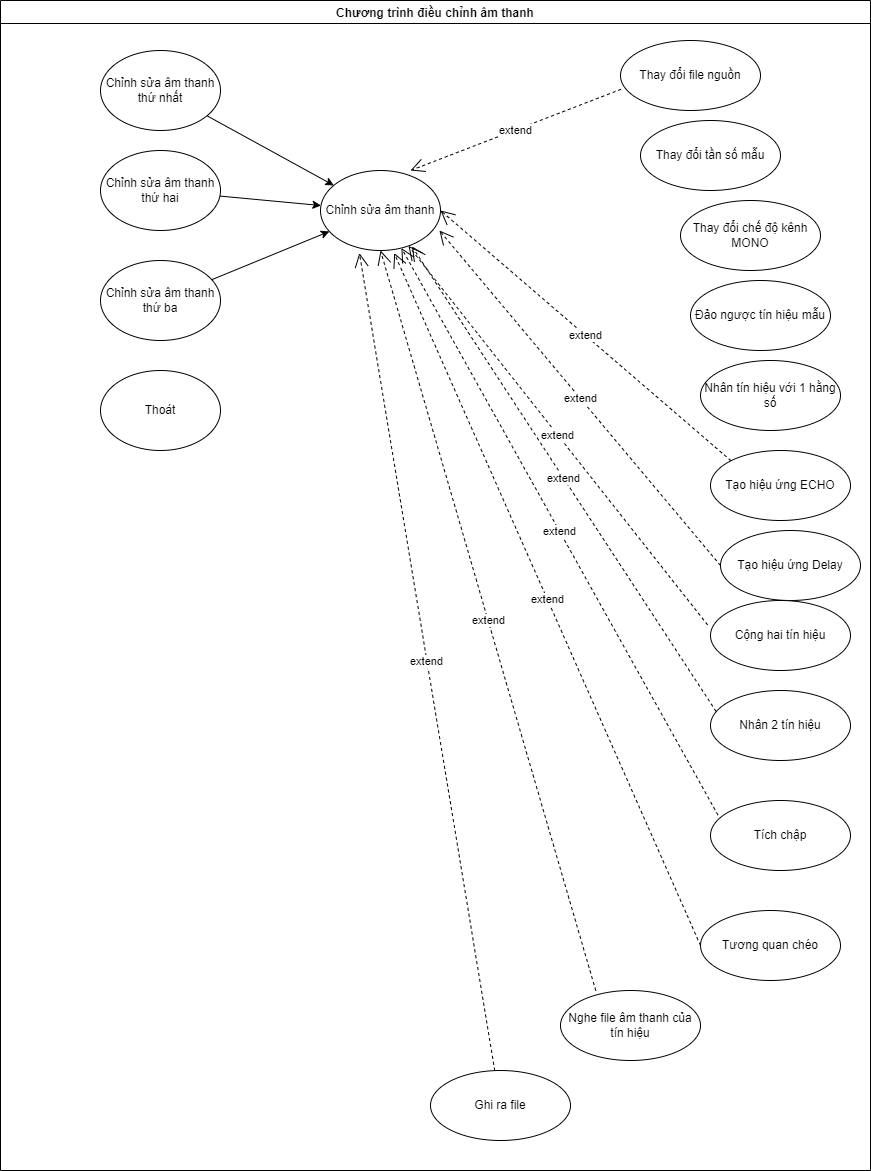

The diagram above was exported from draw.io. Its source (the exported page's mxGraphModel, read from the mxfile embedded in the PNG):
<mxGraphModel dx="2237" dy="2642" grid="1" gridSize="10" guides="1" tooltips="1" connect="1" arrows="1" fold="1" page="0" pageScale="1" pageWidth="850" pageHeight="1100" math="0" shadow="0">
  <root>
    <mxCell id="0" />
    <mxCell id="1" parent="0" />
    <mxCell id="2SDicCmQtD2bNHX8Z8b2-55" value="Chương trình điều chỉnh âm thanh" style="swimlane;" vertex="1" parent="1">
      <mxGeometry x="-120" y="-1130" width="870" height="1170" as="geometry" />
    </mxCell>
    <mxCell id="2SDicCmQtD2bNHX8Z8b2-56" value="Chỉnh sửa âm thanh thứ nhất" style="ellipse;whiteSpace=wrap;html=1;" vertex="1" parent="2SDicCmQtD2bNHX8Z8b2-55">
      <mxGeometry x="100" y="50" width="120" height="80" as="geometry" />
    </mxCell>
    <mxCell id="2SDicCmQtD2bNHX8Z8b2-57" value="Chỉnh sửa âm thanh thứ hai" style="ellipse;whiteSpace=wrap;html=1;" vertex="1" parent="2SDicCmQtD2bNHX8Z8b2-55">
      <mxGeometry x="100" y="150" width="120" height="80" as="geometry" />
    </mxCell>
    <mxCell id="2SDicCmQtD2bNHX8Z8b2-58" value="Chỉnh sửa âm thanh thứ ba" style="ellipse;whiteSpace=wrap;html=1;" vertex="1" parent="2SDicCmQtD2bNHX8Z8b2-55">
      <mxGeometry x="100" y="260" width="120" height="80" as="geometry" />
    </mxCell>
    <mxCell id="2SDicCmQtD2bNHX8Z8b2-59" value="Thoát" style="ellipse;whiteSpace=wrap;html=1;" vertex="1" parent="2SDicCmQtD2bNHX8Z8b2-55">
      <mxGeometry x="100" y="370" width="120" height="80" as="geometry" />
    </mxCell>
    <mxCell id="2SDicCmQtD2bNHX8Z8b2-60" value="Chỉnh sửa âm thanh" style="ellipse;whiteSpace=wrap;html=1;" vertex="1" parent="2SDicCmQtD2bNHX8Z8b2-55">
      <mxGeometry x="320" y="170" width="120" height="80" as="geometry" />
    </mxCell>
    <mxCell id="2SDicCmQtD2bNHX8Z8b2-61" value="" style="endArrow=classic;html=1;rounded=0;" edge="1" parent="2SDicCmQtD2bNHX8Z8b2-55" source="2SDicCmQtD2bNHX8Z8b2-56" target="2SDicCmQtD2bNHX8Z8b2-60">
      <mxGeometry width="50" height="50" relative="1" as="geometry">
        <mxPoint x="270" y="140" as="sourcePoint" />
        <mxPoint x="320" y="90" as="targetPoint" />
      </mxGeometry>
    </mxCell>
    <mxCell id="2SDicCmQtD2bNHX8Z8b2-62" value="" style="endArrow=classic;html=1;rounded=0;" edge="1" parent="2SDicCmQtD2bNHX8Z8b2-55" source="2SDicCmQtD2bNHX8Z8b2-57" target="2SDicCmQtD2bNHX8Z8b2-60">
      <mxGeometry width="50" height="50" relative="1" as="geometry">
        <mxPoint x="320" y="360" as="sourcePoint" />
        <mxPoint x="370" y="310" as="targetPoint" />
      </mxGeometry>
    </mxCell>
    <mxCell id="2SDicCmQtD2bNHX8Z8b2-63" value="" style="endArrow=classic;html=1;rounded=0;" edge="1" parent="2SDicCmQtD2bNHX8Z8b2-55" source="2SDicCmQtD2bNHX8Z8b2-58" target="2SDicCmQtD2bNHX8Z8b2-60">
      <mxGeometry width="50" height="50" relative="1" as="geometry">
        <mxPoint x="300" y="370" as="sourcePoint" />
        <mxPoint x="350" y="320" as="targetPoint" />
      </mxGeometry>
    </mxCell>
    <mxCell id="2SDicCmQtD2bNHX8Z8b2-64" value="Thay đổi tần số mẫu" style="ellipse;whiteSpace=wrap;html=1;" vertex="1" parent="2SDicCmQtD2bNHX8Z8b2-55">
      <mxGeometry x="640" y="120" width="140" height="70" as="geometry" />
    </mxCell>
    <mxCell id="2SDicCmQtD2bNHX8Z8b2-65" value="Thay đổi file nguồn" style="ellipse;whiteSpace=wrap;html=1;" vertex="1" parent="2SDicCmQtD2bNHX8Z8b2-55">
      <mxGeometry x="620" y="40" width="140" height="70" as="geometry" />
    </mxCell>
    <mxCell id="2SDicCmQtD2bNHX8Z8b2-66" value="Thay đổi chế độ kênh MONO" style="ellipse;whiteSpace=wrap;html=1;" vertex="1" parent="2SDicCmQtD2bNHX8Z8b2-55">
      <mxGeometry x="680" y="200" width="140" height="70" as="geometry" />
    </mxCell>
    <mxCell id="2SDicCmQtD2bNHX8Z8b2-67" value="Đảo ngược tín hiệu mẫu" style="ellipse;whiteSpace=wrap;html=1;" vertex="1" parent="2SDicCmQtD2bNHX8Z8b2-55">
      <mxGeometry x="690" y="280" width="140" height="70" as="geometry" />
    </mxCell>
    <mxCell id="2SDicCmQtD2bNHX8Z8b2-68" value="Nhân tín hiệu với 1 hằng số" style="ellipse;whiteSpace=wrap;html=1;" vertex="1" parent="2SDicCmQtD2bNHX8Z8b2-55">
      <mxGeometry x="700" y="360" width="140" height="70" as="geometry" />
    </mxCell>
    <mxCell id="2SDicCmQtD2bNHX8Z8b2-69" value="Tạo hiệu ứng ECHO" style="ellipse;whiteSpace=wrap;html=1;" vertex="1" parent="2SDicCmQtD2bNHX8Z8b2-55">
      <mxGeometry x="710" y="450" width="140" height="70" as="geometry" />
    </mxCell>
    <mxCell id="2SDicCmQtD2bNHX8Z8b2-70" value="Tạo hiệu ứng Delay" style="ellipse;whiteSpace=wrap;html=1;" vertex="1" parent="2SDicCmQtD2bNHX8Z8b2-55">
      <mxGeometry x="720" y="530" width="140" height="70" as="geometry" />
    </mxCell>
    <mxCell id="2SDicCmQtD2bNHX8Z8b2-71" value="Cộng hai tín hiệu" style="ellipse;whiteSpace=wrap;html=1;" vertex="1" parent="2SDicCmQtD2bNHX8Z8b2-55">
      <mxGeometry x="710" y="600" width="140" height="70" as="geometry" />
    </mxCell>
    <mxCell id="2SDicCmQtD2bNHX8Z8b2-72" value="Nhân 2 tín hiệu" style="ellipse;whiteSpace=wrap;html=1;" vertex="1" parent="2SDicCmQtD2bNHX8Z8b2-55">
      <mxGeometry x="710" y="690" width="140" height="70" as="geometry" />
    </mxCell>
    <mxCell id="2SDicCmQtD2bNHX8Z8b2-73" value="Tích chập" style="ellipse;whiteSpace=wrap;html=1;" vertex="1" parent="2SDicCmQtD2bNHX8Z8b2-55">
      <mxGeometry x="710" y="800" width="140" height="70" as="geometry" />
    </mxCell>
    <mxCell id="2SDicCmQtD2bNHX8Z8b2-74" value="Tương quan chéo" style="ellipse;whiteSpace=wrap;html=1;" vertex="1" parent="2SDicCmQtD2bNHX8Z8b2-55">
      <mxGeometry x="700" y="910" width="140" height="70" as="geometry" />
    </mxCell>
    <mxCell id="2SDicCmQtD2bNHX8Z8b2-75" value="Nghe file âm thanh của tín hiệu" style="ellipse;whiteSpace=wrap;html=1;" vertex="1" parent="2SDicCmQtD2bNHX8Z8b2-55">
      <mxGeometry x="560" y="990" width="140" height="70" as="geometry" />
    </mxCell>
    <mxCell id="2SDicCmQtD2bNHX8Z8b2-76" value="Ghi ra file" style="ellipse;whiteSpace=wrap;html=1;" vertex="1" parent="2SDicCmQtD2bNHX8Z8b2-55">
      <mxGeometry x="430" y="1070" width="140" height="70" as="geometry" />
    </mxCell>
    <mxCell id="2SDicCmQtD2bNHX8Z8b2-77" value="extend" style="endArrow=open;endSize=12;dashed=1;html=1;rounded=0;exitX=0.004;exitY=0.697;exitDx=0;exitDy=0;exitPerimeter=0;" edge="1" parent="2SDicCmQtD2bNHX8Z8b2-55" source="2SDicCmQtD2bNHX8Z8b2-65">
      <mxGeometry width="160" relative="1" as="geometry">
        <mxPoint x="250" y="170" as="sourcePoint" />
        <mxPoint x="410" y="170" as="targetPoint" />
      </mxGeometry>
    </mxCell>
    <mxCell id="2SDicCmQtD2bNHX8Z8b2-78" value="extend" style="endArrow=open;endSize=12;dashed=1;html=1;rounded=0;exitX=0;exitY=0;exitDx=0;exitDy=0;entryX=1;entryY=0.5;entryDx=0;entryDy=0;" edge="1" parent="2SDicCmQtD2bNHX8Z8b2-55" source="2SDicCmQtD2bNHX8Z8b2-69" target="2SDicCmQtD2bNHX8Z8b2-60">
      <mxGeometry width="160" relative="1" as="geometry">
        <mxPoint x="700" y="500" as="sourcePoint" />
        <mxPoint x="460" y="219.99999999999977" as="targetPoint" />
      </mxGeometry>
    </mxCell>
    <mxCell id="2SDicCmQtD2bNHX8Z8b2-79" value="extend" style="endArrow=open;endSize=12;dashed=1;html=1;rounded=0;exitX=0;exitY=0.5;exitDx=0;exitDy=0;entryX=0.991;entryY=0.75;entryDx=0;entryDy=0;entryPerimeter=0;" edge="1" parent="2SDicCmQtD2bNHX8Z8b2-55" source="2SDicCmQtD2bNHX8Z8b2-70" target="2SDicCmQtD2bNHX8Z8b2-60">
      <mxGeometry width="160" relative="1" as="geometry">
        <mxPoint x="720.0812932590861" y="530.4636865171778" as="sourcePoint" />
        <mxPoint x="429.9999999999909" y="279.9999999999998" as="targetPoint" />
      </mxGeometry>
    </mxCell>
    <mxCell id="2SDicCmQtD2bNHX8Z8b2-80" value="extend" style="endArrow=open;endSize=12;dashed=1;html=1;rounded=0;exitX=-0.021;exitY=0.348;exitDx=0;exitDy=0;exitPerimeter=0;" edge="1" parent="2SDicCmQtD2bNHX8Z8b2-55" source="2SDicCmQtD2bNHX8Z8b2-71" target="2SDicCmQtD2bNHX8Z8b2-60">
      <mxGeometry width="160" relative="1" as="geometry">
        <mxPoint x="730" y="575" as="sourcePoint" />
        <mxPoint x="448.9200000000001" y="239.99999999999977" as="targetPoint" />
      </mxGeometry>
    </mxCell>
    <mxCell id="2SDicCmQtD2bNHX8Z8b2-81" value="extend" style="endArrow=open;endSize=12;dashed=1;html=1;rounded=0;exitX=0.04;exitY=0.299;exitDx=0;exitDy=0;exitPerimeter=0;entryX=0.763;entryY=0.95;entryDx=0;entryDy=0;entryPerimeter=0;" edge="1" parent="2SDicCmQtD2bNHX8Z8b2-55" source="2SDicCmQtD2bNHX8Z8b2-72" target="2SDicCmQtD2bNHX8Z8b2-60">
      <mxGeometry width="160" relative="1" as="geometry">
        <mxPoint x="717.0600000000004" y="634.3599999999997" as="sourcePoint" />
        <mxPoint x="417.95307396739645" y="255.39382027526472" as="targetPoint" />
      </mxGeometry>
    </mxCell>
    <mxCell id="2SDicCmQtD2bNHX8Z8b2-82" value="extend" style="endArrow=open;endSize=12;dashed=1;html=1;rounded=0;exitX=0;exitY=0.5;exitDx=0;exitDy=0;entryX=0.614;entryY=1.032;entryDx=0;entryDy=0;entryPerimeter=0;" edge="1" parent="2SDicCmQtD2bNHX8Z8b2-55" source="2SDicCmQtD2bNHX8Z8b2-74" target="2SDicCmQtD2bNHX8Z8b2-60">
      <mxGeometry width="160" relative="1" as="geometry">
        <mxPoint x="727.4200000000001" y="824.4899999999998" as="sourcePoint" />
        <mxPoint x="431.5599999999995" y="265.9999999999998" as="targetPoint" />
      </mxGeometry>
    </mxCell>
    <mxCell id="2SDicCmQtD2bNHX8Z8b2-83" value="extend" style="endArrow=open;endSize=12;dashed=1;html=1;rounded=0;exitX=0.252;exitY=0.002;exitDx=0;exitDy=0;entryX=0.5;entryY=1;entryDx=0;entryDy=0;exitPerimeter=0;" edge="1" parent="2SDicCmQtD2bNHX8Z8b2-55" source="2SDicCmQtD2bNHX8Z8b2-75" target="2SDicCmQtD2bNHX8Z8b2-60">
      <mxGeometry width="160" relative="1" as="geometry">
        <mxPoint x="710" y="955" as="sourcePoint" />
        <mxPoint x="403.67999999999984" y="262.5599999999997" as="targetPoint" />
      </mxGeometry>
    </mxCell>
    <mxCell id="2SDicCmQtD2bNHX8Z8b2-84" value="extend" style="endArrow=open;endSize=12;dashed=1;html=1;rounded=0;entryX=0.324;entryY=1.032;entryDx=0;entryDy=0;entryPerimeter=0;" edge="1" parent="2SDicCmQtD2bNHX8Z8b2-55" source="2SDicCmQtD2bNHX8Z8b2-76" target="2SDicCmQtD2bNHX8Z8b2-60">
      <mxGeometry width="160" relative="1" as="geometry">
        <mxPoint x="555.2800000000002" y="990.1400000000003" as="sourcePoint" />
        <mxPoint x="389.99999999999955" y="259.9999999999998" as="targetPoint" />
      </mxGeometry>
    </mxCell>
    <mxCell id="2SDicCmQtD2bNHX8Z8b2-85" value="extend" style="endArrow=open;endSize=12;dashed=1;html=1;rounded=0;exitX=0.053;exitY=0.207;exitDx=0;exitDy=0;exitPerimeter=0;" edge="1" parent="2SDicCmQtD2bNHX8Z8b2-55" source="2SDicCmQtD2bNHX8Z8b2-73" target="2SDicCmQtD2bNHX8Z8b2-60">
      <mxGeometry width="160" relative="1" as="geometry">
        <mxPoint x="725.6000000000004" y="720.9299999999998" as="sourcePoint" />
        <mxPoint x="421.5599999999995" y="255.99999999999977" as="targetPoint" />
      </mxGeometry>
    </mxCell>
  </root>
</mxGraphModel>